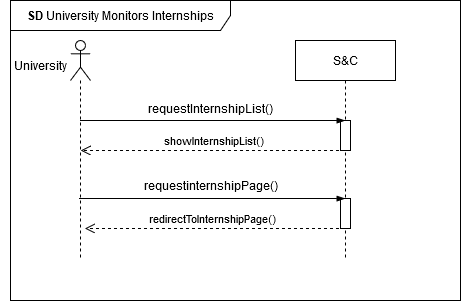

The diagram above was exported from draw.io. Its source (the exported page's mxGraphModel, read from the mxfile embedded in the PNG):
<mxGraphModel dx="728" dy="382" grid="1" gridSize="10" guides="1" tooltips="1" connect="1" arrows="1" fold="1" page="1" pageScale="1" pageWidth="850" pageHeight="1100" math="0" shadow="0">
  <root>
    <mxCell id="0" />
    <mxCell id="1" parent="0" />
    <mxCell id="CObYJEAy56xA2G8EUnc1-1" value="S&amp;amp;C" style="shape=umlLifeline;perimeter=lifelinePerimeter;whiteSpace=wrap;html=1;container=1;dropTarget=0;collapsible=0;recursiveResize=0;outlineConnect=0;portConstraint=eastwest;newEdgeStyle={&quot;edgeStyle&quot;:&quot;elbowEdgeStyle&quot;,&quot;elbow&quot;:&quot;vertical&quot;,&quot;curved&quot;:0,&quot;rounded&quot;:0};" parent="1" vertex="1">
      <mxGeometry x="365" y="40" width="100" height="220" as="geometry" />
    </mxCell>
    <mxCell id="CObYJEAy56xA2G8EUnc1-6" value="" style="shape=umlLifeline;perimeter=lifelinePerimeter;whiteSpace=wrap;html=1;container=1;dropTarget=0;collapsible=0;recursiveResize=0;outlineConnect=0;portConstraint=eastwest;newEdgeStyle={&quot;curved&quot;:0,&quot;rounded&quot;:0};participant=umlActor;" parent="1" vertex="1">
      <mxGeometry x="140" y="40" width="20" height="220" as="geometry" />
    </mxCell>
    <mxCell id="CObYJEAy56xA2G8EUnc1-7" value="University" style="text;html=1;align=center;verticalAlign=middle;resizable=0;points=[];autosize=1;strokeColor=none;fillColor=none;" parent="1" vertex="1">
      <mxGeometry x="70" y="50" width="80" height="30" as="geometry" />
    </mxCell>
    <mxCell id="CObYJEAy56xA2G8EUnc1-9" value="requestInternshipList()" style="text;html=1;align=center;verticalAlign=middle;resizable=0;points=[];autosize=1;strokeColor=none;fillColor=none;" parent="1" vertex="1">
      <mxGeometry x="210" y="93" width="140" height="30" as="geometry" />
    </mxCell>
    <mxCell id="CObYJEAy56xA2G8EUnc1-15" value="&lt;b&gt;SD&lt;/b&gt;&amp;nbsp;University Monitors Internships" style="shape=umlFrame;whiteSpace=wrap;html=1;pointerEvents=0;width=220;height=30;" parent="1" vertex="1">
      <mxGeometry x="80" width="450" height="300" as="geometry" />
    </mxCell>
    <mxCell id="HJIBpvxVfIBrpGYPyr1l-3" value="showInternshipList()" style="html=1;verticalAlign=bottom;endArrow=open;dashed=1;endSize=8;curved=0;rounded=0;" parent="1" edge="1">
      <mxGeometry relative="1" as="geometry">
        <mxPoint x="414.5" y="150" as="sourcePoint" />
        <mxPoint x="150.02380952380952" y="150" as="targetPoint" />
        <Array as="points">
          <mxPoint x="330" y="150" />
          <mxPoint x="200" y="150" />
        </Array>
      </mxGeometry>
    </mxCell>
    <mxCell id="HJIBpvxVfIBrpGYPyr1l-5" value="requestinternshipPage()" style="text;html=1;align=center;verticalAlign=middle;resizable=0;points=[];autosize=1;strokeColor=none;fillColor=none;" parent="1" vertex="1">
      <mxGeometry x="205" y="170" width="150" height="30" as="geometry" />
    </mxCell>
    <mxCell id="HJIBpvxVfIBrpGYPyr1l-6" value="redirectToInternshipPage()" style="html=1;verticalAlign=bottom;endArrow=open;dashed=1;endSize=8;curved=0;rounded=0;" parent="1" edge="1">
      <mxGeometry x="0.0207" relative="1" as="geometry">
        <mxPoint x="414.5" y="228" as="sourcePoint" />
        <mxPoint x="154.5" y="228" as="targetPoint" />
        <Array as="points" />
        <mxPoint as="offset" />
      </mxGeometry>
    </mxCell>
    <mxCell id="yXv6WBXLzVuW3TW0CzHx-1" value="" style="html=1;points=[[0,0,0,0,5],[0,1,0,0,-5],[1,0,0,0,5],[1,1,0,0,-5]];perimeter=orthogonalPerimeter;outlineConnect=0;targetShapes=umlLifeline;portConstraint=eastwest;newEdgeStyle={&quot;curved&quot;:0,&quot;rounded&quot;:0};" vertex="1" parent="1">
      <mxGeometry x="410" y="120" width="10" height="30" as="geometry" />
    </mxCell>
    <mxCell id="CObYJEAy56xA2G8EUnc1-8" value="" style="edgeStyle=elbowEdgeStyle;fontSize=12;html=1;endArrow=blockThin;endFill=1;rounded=0;" parent="1" source="CObYJEAy56xA2G8EUnc1-6" target="CObYJEAy56xA2G8EUnc1-1" edge="1">
      <mxGeometry width="160" relative="1" as="geometry">
        <mxPoint x="190" y="120" as="sourcePoint" />
        <mxPoint x="369.5" y="180" as="targetPoint" />
        <Array as="points">
          <mxPoint x="270" y="120" />
        </Array>
      </mxGeometry>
    </mxCell>
    <mxCell id="yXv6WBXLzVuW3TW0CzHx-2" value="" style="html=1;points=[[0,0,0,0,5],[0,1,0,0,-5],[1,0,0,0,5],[1,1,0,0,-5]];perimeter=orthogonalPerimeter;outlineConnect=0;targetShapes=umlLifeline;portConstraint=eastwest;newEdgeStyle={&quot;curved&quot;:0,&quot;rounded&quot;:0};" vertex="1" parent="1">
      <mxGeometry x="410" y="198" width="10" height="30" as="geometry" />
    </mxCell>
    <mxCell id="N728NrB2xlt5fC-S5kEE-1" value="" style="edgeStyle=elbowEdgeStyle;fontSize=12;html=1;endArrow=blockThin;endFill=1;rounded=0;" parent="1" edge="1">
      <mxGeometry width="160" relative="1" as="geometry">
        <mxPoint x="149" y="198" as="sourcePoint" />
        <mxPoint x="414.5" y="198" as="targetPoint" />
        <Array as="points">
          <mxPoint x="269" y="198" />
        </Array>
      </mxGeometry>
    </mxCell>
  </root>
</mxGraphModel>